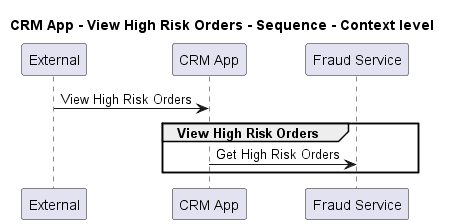

The diagram above was rendered by PlantUML. Its source (embedded in the PNG):
@startuml
!pragma layout smetana

title CRM App - View High Risk Orders - Sequence - Context level

participant "External" as C4InterFlow.SoftwareSystems.ExternalSystem
participant "CRM App" as ECommercePlatform.SoftwareSystems.CRMApp
participant "Fraud Service" as ECommercePlatform.SoftwareSystems.FraudService

C4InterFlow.SoftwareSystems.ExternalSystem -> ECommercePlatform.SoftwareSystems.CRMApp : View High Risk Orders
group View High Risk Orders
ECommercePlatform.SoftwareSystems.CRMApp -> ECommercePlatform.SoftwareSystems.FraudService : Get High Risk Orders
end


@enduml